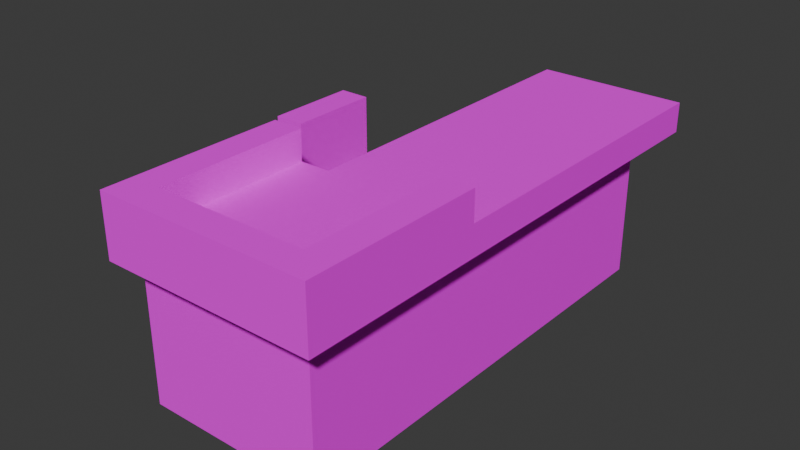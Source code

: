# Source: checkout.blend  (saved by Blender 4.2.66; exported with 4.5.12 LTS)
import bpy
from mathutils import Matrix  # noqa: F401  (used for matrix-valued properties, if any)

bpy.ops.wm.read_factory_settings(use_empty=True)
scene = bpy.context.scene
scene.name = 'Scene'

# ---- collections
col_collection = bpy.data.collections.new('Collection'); scene.collection.children.link(col_collection)

# ---- images (referenced by path relative to the original .blend; pixels are not part of the script)
import os
ASSET_DIR = os.environ.get("B2B_ASSET_DIR", "")  # directory of the original .blend (textures are referenced by path, not embedded)
HERE = os.path.dirname(os.path.abspath(__file__))  # packed textures are extracted next to this script under _unpacked/

def load_image(name, relpath, width, height, colorspace="sRGB"):
    """Load a texture the original file referenced (path relative to the .blend, or extracted next to this script)."""
    p = next((c for c in (os.path.join(HERE, relpath), os.path.join(ASSET_DIR, relpath)) if relpath and os.path.exists(c)), "")
    if p:
        img = bpy.data.images.load(p, check_existing=True)
        img.name = name
    else:  # same state as the original file: an image datablock whose file is absent (Cycles renders it pink)
        img = bpy.data.images.new(name, width, height)
        img.source = "FILE"
        img.filepath = "//" + (relpath or name)
    img.colorspace_settings.name = colorspace
    return img
img_checkout_counter_png = load_image('checkout_counter.png', 'checkout_counter.png', 1024, 1024, 'sRGB')

# ---- materials (node trees are filled in below, after node groups)
mat_palette = bpy.data.materials.new('palette')
mat_palette.diffuse_color = (1.0, 1.0, 1.0, 1.0)
mat_palette.roughness = 1.0

# ---- material node trees
mat_palette.use_nodes = True; mat_palette.node_tree.nodes.clear()
_N = mat_palette.node_tree.nodes; _L = mat_palette.node_tree.links
n0 = _N.new('ShaderNodeBsdfPrincipled'); n0.name = 'Principled BSDF'; n0.location = (0, 300)
n0.inputs[2].default_value = 1.0
n0.inputs[13].default_value = 0.0
n1 = _N.new('ShaderNodeOutputMaterial'); n1.name = 'Material Output'; n1.location = (280, 300)
n2 = _N.new('ShaderNodeTexImage'); n2.name = 'Image Texture'; n2.location = (-480, 300)
n2.image = img_checkout_counter_png
_L.new(n2.outputs[0], n0.inputs[0])
_L.new(n0.outputs[0], n1.inputs[0])
n1.is_active_output = True

# ---- world
world_world = bpy.data.worlds.new('World'); scene.world = world_world
world_world.use_nodes = True; world_world.node_tree.nodes.clear()
_N = world_world.node_tree.nodes; _L = world_world.node_tree.links
n0 = _N.new('ShaderNodeOutputWorld'); n0.name = 'World Output'; n0.location = (300, 300)
n1 = _N.new('ShaderNodeBackground'); n1.name = 'Background'; n1.location = (10, 300)
n1.inputs[0].default_value = (0.05088, 0.05088, 0.05088, 1.0)
_L.new(n1.outputs[0], n0.inputs[0])
n0.is_active_output = True
world_world.color = (0.05088, 0.05088, 0.05088)
world_world.sun_shadow_jitter_overblur = 0.0

# ---- meshes
me_untitled = bpy.data.meshes.new('Untitled')
me_untitled.from_pydata([(-0.3314, -0.001297, -0.06694), (-0.3314, -0.001297, -0.1669), (-0.3314, 0.0987, -0.06694), (-0.3314, 0.0987, -0.1669), (-0.3314, 0.1987, 0.03306), (-0.3314, 0.1987, -0.2669), (-0.3314, 0.5987, 0.03306), (-0.3314, 0.5987, -0.2669), (-0.2314, -0.001297, 0.03306), (-0.2314, -0.001297, -0.06694), (-0.2314, -0.001297, -0.1669), (-0.2314, -0.001297, -0.2669), (-0.2314, 0.0987, 0.03306), (-0.2314, 0.0987, -0.06694), (-0.2314, 0.0987, -0.1669), (-0.2314, 0.0987, -0.2669), (-0.2314, 0.1987, -0.06694), (-0.2314, 0.1987, -0.1669), (-0.1314, -0.001297, 0.7331), (-0.1314, -0.001297, 0.3331), (-0.1314, 0.4987, 0.8331), (-0.1314, 0.4987, 0.7331), (-0.1314, 0.4987, 0.3331), (-0.1314, 0.4987, 0.2331), (-0.1314, 0.6987, 0.8331), (-0.1314, 0.6987, 0.2331), (0.06862, -0.001297, -0.3669), (0.06862, -0.001297, -0.7669), (0.06862, 0.4987, 0.2331), (0.06862, 0.4987, -0.3669), (0.06862, 0.4987, -0.7669), (0.06862, 0.4987, -0.8669), (0.06862, 0.5987, 0.2331), (0.06862, 0.5987, -0.8669), (0.1686, -0.001297, 0.3331), (0.1686, -0.001297, -0.3669), (0.1686, 0.4987, 0.3331), (0.1686, 0.4987, -0.3669), (0.4686, 0.5987, 0.7331), (0.4686, 0.5987, 0.2331), (0.4686, 0.6987, 0.7331), (0.4686, 0.6987, 0.2331), (-0.2314, 0.2987, 0.03306), (-0.2314, 0.2987, -0.2669), (-0.2314, 0.5987, 0.03306), (-0.2314, 0.5987, -0.2669), (-0.1314, -0.001297, 0.03306), (-0.1314, -0.001297, -0.06694), (-0.1314, -0.001297, -0.1669), (-0.1314, -0.001297, -0.2669), (-0.1314, 0.0987, 0.03306), (-0.1314, 0.0987, -0.06694), (-0.1314, 0.0987, -0.1669), (-0.1314, 0.0987, -0.2669), (-0.1314, 0.1987, -0.06694), (-0.1314, 0.1987, -0.1669), (-0.03138, -0.001297, -0.06694), (-0.03138, -0.001297, -0.1669), (-0.03138, 0.0987, -0.06694), (-0.03138, 0.0987, -0.1669), (-0.03138, 0.1987, 0.03306), (-0.03138, 0.1987, -0.2669), (-0.03138, 0.2987, 0.03306), (-0.03138, 0.2987, -0.2669), (-0.03138, 0.5987, 0.7331), (-0.03138, 0.5987, 0.3331), (-0.03138, 0.5987, 0.2331), (-0.03138, 0.6987, 0.7331), (-0.03138, 0.6987, 0.2331), (0.4686, -0.001297, 0.7331), (0.4686, -0.001297, -0.7669), (0.4686, 0.4987, 0.7331), (0.4686, 0.4987, -0.7669), (0.5686, 0.4987, 0.8331), (0.5686, 0.4987, -0.8669), (0.5686, 0.5987, 0.2331), (0.5686, 0.5987, -0.8669), (0.5686, 0.6987, 0.8331), (0.5686, 0.6987, 0.2331), (-0.1314, 0.4987, 0.8331), (-0.1314, 0.6987, 0.8331), (0.5686, 0.4987, 0.8331), (0.5686, 0.6987, 0.8331), (-0.1314, -0.001297, 0.7331), (-0.1314, 0.4987, 0.7331), (0.4686, -0.001297, 0.7331), (0.4686, 0.4987, 0.7331), (-0.3314, 0.1987, 0.03306), (-0.3314, 0.5987, 0.03306), (-0.2314, -0.001297, 0.03306), (-0.2314, 0.0987, 0.03306), (-0.2314, 0.2987, 0.03306), (-0.2314, 0.5987, 0.03306), (-0.1314, -0.001297, 0.03306), (-0.1314, 0.0987, 0.03306), (-0.03138, 0.1987, 0.03306), (-0.03138, 0.2987, 0.03306), (-0.3314, -0.001297, -0.06694), (-0.3314, 0.0987, -0.06694), (-0.2314, -0.001297, -0.06694), (-0.2314, 0.0987, -0.06694), (-0.2314, 0.1987, -0.06694), (-0.1314, -0.001297, -0.06694), (-0.1314, 0.0987, -0.06694), (-0.1314, 0.1987, -0.06694), (-0.03138, -0.001297, -0.06694), (-0.03138, 0.0987, -0.06694), (0.06862, -0.001297, -0.3669), (0.06862, 0.4987, -0.3669), (0.1686, -0.001297, -0.3669), (0.1686, 0.4987, -0.3669), (-0.03138, 0.5987, 0.7331), (-0.03138, 0.6987, 0.7331), (0.4686, 0.5987, 0.7331), (0.4686, 0.6987, 0.7331), (-0.1314, -0.001297, 0.3331), (-0.1314, 0.4987, 0.3331), (0.1686, -0.001297, 0.3331), (0.1686, 0.4987, 0.3331), (-0.1314, 0.4987, 0.2331), (-0.1314, 0.6987, 0.2331), (-0.03138, 0.5987, 0.2331), (-0.03138, 0.6987, 0.2331), (0.06862, 0.4987, 0.2331), (0.06862, 0.5987, 0.2331), (0.4686, 0.5987, 0.2331), (0.4686, 0.6987, 0.2331), (0.5686, 0.5987, 0.2331), (0.5686, 0.6987, 0.2331), (-0.3314, -0.001297, -0.1669), (-0.3314, 0.0987, -0.1669), (-0.2314, -0.001297, -0.1669), (-0.2314, 0.0987, -0.1669), (-0.2314, 0.1987, -0.1669), (-0.1314, -0.001297, -0.1669), (-0.1314, 0.0987, -0.1669), (-0.1314, 0.1987, -0.1669), (-0.03138, -0.001297, -0.1669), (-0.03138, 0.0987, -0.1669), (-0.3314, 0.1987, -0.2669), (-0.3314, 0.5987, -0.2669), (-0.2314, -0.001297, -0.2669), (-0.2314, 0.0987, -0.2669), (-0.2314, 0.2987, -0.2669), (-0.2314, 0.5987, -0.2669), (-0.1314, -0.001297, -0.2669), (-0.1314, 0.0987, -0.2669), (-0.03138, 0.1987, -0.2669), (-0.03138, 0.2987, -0.2669), (0.06862, -0.001297, -0.7669), (0.06862, 0.4987, -0.7669), (0.4686, -0.001297, -0.7669), (0.4686, 0.4987, -0.7669), (0.06862, 0.4987, -0.8669), (0.06862, 0.5987, -0.8669), (0.5686, 0.4987, -0.8669), (0.5686, 0.5987, -0.8669), (-0.1314, -0.001297, 0.7331), (0.4686, -0.001297, 0.7331), (-0.1314, -0.001297, 0.3331), (0.1686, -0.001297, 0.3331), (-0.2314, -0.001297, 0.03306), (-0.1314, -0.001297, 0.03306), (-0.3314, -0.001297, -0.06694), (-0.2314, -0.001297, -0.06694), (-0.1314, -0.001297, -0.06694), (-0.03138, -0.001297, -0.06694), (-0.3314, -0.001297, -0.1669), (-0.2314, -0.001297, -0.1669), (-0.1314, -0.001297, -0.1669), (-0.03138, -0.001297, -0.1669), (-0.2314, -0.001297, -0.2669), (-0.1314, -0.001297, -0.2669), (0.06862, -0.001297, -0.3669), (0.1686, -0.001297, -0.3669), (0.06862, -0.001297, -0.7669), (0.4686, -0.001297, -0.7669), (-0.3314, 0.1987, 0.03306), (-0.03138, 0.1987, 0.03306), (-0.2314, 0.1987, -0.06694), (-0.1314, 0.1987, -0.06694), (-0.2314, 0.1987, -0.1669), (-0.1314, 0.1987, -0.1669), (-0.3314, 0.1987, -0.2669), (-0.03138, 0.1987, -0.2669), (-0.1314, 0.4987, 0.8331), (0.5686, 0.4987, 0.8331), (-0.1314, 0.4987, 0.7331), (0.4686, 0.4987, 0.7331), (-0.1314, 0.4987, 0.3331), (0.1686, 0.4987, 0.3331), (-0.1314, 0.4987, 0.2331), (0.06862, 0.4987, 0.2331), (0.06862, 0.4987, -0.3669), (0.1686, 0.4987, -0.3669), (0.06862, 0.4987, -0.7669), (0.4686, 0.4987, -0.7669), (0.06862, 0.4987, -0.8669), (0.5686, 0.4987, -0.8669), (-0.2314, 0.0987, 0.03306), (-0.1314, 0.0987, 0.03306), (-0.3314, 0.0987, -0.06694), (-0.2314, 0.0987, -0.06694), (-0.1314, 0.0987, -0.06694), (-0.03138, 0.0987, -0.06694), (-0.3314, 0.0987, -0.1669), (-0.2314, 0.0987, -0.1669), (-0.1314, 0.0987, -0.1669), (-0.03138, 0.0987, -0.1669), (-0.2314, 0.0987, -0.2669), (-0.1314, 0.0987, -0.2669), (-0.2314, 0.2987, 0.03306), (-0.03138, 0.2987, 0.03306), (-0.2314, 0.2987, -0.2669), (-0.03138, 0.2987, -0.2669), (-0.03138, 0.5987, 0.7331), (0.4686, 0.5987, 0.7331), (-0.03138, 0.5987, 0.3331), (0.1686, 0.5987, 0.3331), (-0.03138, 0.5987, 0.2331), (0.06862, 0.5987, 0.2331), (0.4686, 0.5987, 0.2331), (0.5686, 0.5987, 0.2331), (-0.3314, 0.5987, 0.03306), (-0.2314, 0.5987, 0.03306), (-0.3314, 0.5987, -0.2669), (-0.2314, 0.5987, -0.2669), (0.1686, 0.5987, -0.7669), (0.4686, 0.5987, -0.7669), (0.06862, 0.5987, -0.8669), (0.5686, 0.5987, -0.8669), (-0.1314, 0.6987, 0.8331), (0.5686, 0.6987, 0.8331), (-0.03138, 0.6987, 0.7331), (0.4686, 0.6987, 0.7331), (-0.1314, 0.6987, 0.2331), (-0.03138, 0.6987, 0.2331), (0.4686, 0.6987, 0.2331), (0.5686, 0.6987, 0.2331)], [], [(2, 1, 0), (3, 1, 2), (6, 5, 4), (7, 5, 6), (12, 9, 8), (13, 9, 12), (14, 11, 10), (15, 11, 14), (16, 14, 13), (17, 14, 16), (21, 19, 18), (22, 19, 21), (24, 21, 20), (24, 23, 22), (24, 22, 21), (25, 23, 24), (29, 27, 26), (30, 27, 29), (32, 29, 28), (32, 31, 30), (32, 30, 29), (33, 31, 32), (36, 35, 34), (37, 35, 36), (40, 39, 38), (41, 39, 40), (42, 43, 44), (44, 43, 45), (46, 47, 50), (50, 47, 51), (48, 49, 52), (52, 49, 53), (51, 52, 54), (54, 52, 55), (56, 57, 58), (58, 57, 59), (60, 61, 62), (62, 61, 63), (64, 65, 67), (65, 66, 67), (67, 66, 68), (69, 70, 71), (71, 70, 72), (73, 74, 75), (75, 74, 76), (73, 75, 77), (77, 75, 78), (81, 80, 79), (82, 80, 81), (85, 84, 83), (86, 84, 85), (91, 88, 87), (92, 88, 91), (93, 90, 89), (94, 90, 93), (95, 91, 87), (96, 91, 95), (99, 98, 97), (100, 98, 99), (103, 101, 100), (104, 101, 103), (105, 103, 102), (106, 103, 105), (109, 108, 107), (110, 108, 109), (111, 112, 113), (113, 112, 114), (115, 116, 117), (117, 116, 118), (119, 120, 121), (121, 120, 122), (119, 121, 123), (123, 121, 124), (125, 126, 127), (127, 126, 128), (129, 130, 131), (131, 130, 132), (132, 133, 135), (135, 133, 136), (134, 135, 137), (137, 135, 138), (139, 140, 143), (143, 140, 144), (141, 142, 145), (145, 142, 146), (139, 143, 147), (147, 143, 148), (149, 150, 151), (151, 150, 152), (153, 154, 155), (155, 154, 156), (159, 158, 157), (160, 158, 159), (164, 162, 161), (165, 162, 164), (167, 164, 163), (167, 166, 165), (167, 165, 164), (168, 166, 167), (169, 166, 168), (170, 166, 169), (171, 169, 168), (172, 169, 171), (174, 158, 160), (175, 174, 173), (176, 158, 174), (176, 174, 175), (179, 178, 177), (180, 178, 179), (181, 179, 177), (182, 178, 180), (183, 181, 177), (183, 182, 181), (184, 178, 182), (184, 182, 183), (187, 186, 185), (188, 186, 187), (191, 190, 189), (192, 190, 191), (193, 190, 192), (194, 190, 193), (196, 186, 188), (197, 196, 195), (198, 186, 196), (198, 196, 197), (199, 200, 202), (202, 200, 203), (201, 202, 205), (205, 202, 206), (203, 204, 207), (207, 204, 208), (206, 207, 209), (209, 207, 210), (211, 212, 213), (213, 212, 214), (215, 216, 217), (217, 216, 218), (217, 218, 219), (219, 218, 220), (218, 216, 221), (223, 224, 225), (225, 224, 226), (220, 218, 227), (218, 221, 227), (221, 222, 228), (227, 221, 228), (220, 227, 229), (227, 228, 229), (228, 222, 230), (229, 228, 230), (231, 232, 233), (233, 232, 234), (231, 233, 235), (235, 233, 236), (234, 232, 237), (237, 232, 238)])
_uv = me_untitled.uv_layers.new(name='UVMap')
_uv.uv.foreach_set('vector', [0.8379, 0.5, 0.8379, 0.5, 0.8379, 0.5, 0.8379, 0.5, 0.8379, 0.5, 0.8379, 0.5, 0.8379, 0.5, 0.8379, 0.5, 0.8379, 0.5, 0.8379, 0.5, 0.8379, 0.5, 0.8379, 0.5, 0.8379, 0.5, 0.8379, 0.5, 0.8379, 0.5, 0.8379, 0.5, 0.8379, 0.5, 0.8379, 0.5, 0.8379, 0.5, 0.8379, 0.5, 0.8379, 0.5, 0.8379, 0.5, 0.8379, 0.5, 0.8379, 0.5, 0.8379, 0.5, 0.8379, 0.5, 0.8379, 0.5, 0.8379, 0.5, 0.8379, 0.5, 0.8379, 0.5, 0.959, 0.5, 0.959, 0.5, 0.959, 0.5, 0.959, 0.5, 0.959, 0.5, 0.959, 0.5, 0.9746, 0.5, 0.9746, 0.5, 0.9746, 0.5, 0.9746, 0.5, 0.9746, 0.5, 0.9746, 0.5, 0.9746, 0.5, 0.9746, 0.5, 0.9746, 0.5, 0.9746, 0.5, 0.9746, 0.5, 0.9746, 0.5, 0.959, 0.5, 0.959, 0.5, 0.959, 0.5, 0.959, 0.5, 0.959, 0.5, 0.959, 0.5, 0.9746, 0.5, 0.9746, 0.5, 0.9746, 0.5, 0.9746, 0.5, 0.9746, 0.5, 0.9746, 0.5, 0.9746, 0.5, 0.9746, 0.5, 0.9746, 0.5, 0.9746, 0.5, 0.9746, 0.5, 0.9746, 0.5, 0.959, 0.5, 0.959, 0.5, 0.959, 0.5, 0.959, 0.5, 0.959, 0.5, 0.959, 0.5, 0.9746, 0.5, 0.9746, 0.5, 0.9746, 0.5, 0.9746, 0.5, 0.9746, 0.5, 0.9746, 0.5, 0.8379, 0.5, 0.8379, 0.5, 0.8379, 0.5, 0.8379, 0.5, 0.8379, 0.5, 0.8379, 0.5, 0.8379, 0.5, 0.8379, 0.5, 0.8379, 0.5, 0.8379, 0.5, 0.8379, 0.5, 0.8379, 0.5, 0.8379, 0.5, 0.8379, 0.5, 0.8379, 0.5, 0.8379, 0.5, 0.8379, 0.5, 0.8379, 0.5, 0.8379, 0.5, 0.8379, 0.5, 0.8379, 0.5, 0.8379, 0.5, 0.8379, 0.5, 0.8379, 0.5, 0.8379, 0.5, 0.8379, 0.5, 0.8379, 0.5, 0.8379, 0.5, 0.8379, 0.5, 0.8379, 0.5, 0.8379, 0.5, 0.8379, 0.5, 0.8379, 0.5, 0.8379, 0.5, 0.8379, 0.5, 0.8379, 0.5, 0.9746, 0.5, 0.9746, 0.5, 0.9746, 0.5, 0.9746, 0.5, 0.9746, 0.5, 0.9746, 0.5, 0.9746, 0.5, 0.9746, 0.5, 0.9746, 0.5, 0.959, 0.5, 0.959, 0.5, 0.959, 0.5, 0.959, 0.5, 0.959, 0.5, 0.959, 0.5, 0.9746, 0.5, 0.9746, 0.5, 0.9746, 0.5, 0.9746, 0.5, 0.9746, 0.5, 0.9746, 0.5, 0.9746, 0.5, 0.9746, 0.5, 0.9746, 0.5, 0.9746, 0.5, 0.9746, 0.5, 0.9746, 0.5, 0.9746, 0.5, 0.9746, 0.5, 0.9746, 0.5, 0.9746, 0.5, 0.9746, 0.5, 0.9746, 0.5, 0.959, 0.5, 0.959, 0.5, 0.959, 0.5, 0.959, 0.5, 0.959, 0.5, 0.959, 0.5, 0.8379, 0.5, 0.8379, 0.5, 0.8379, 0.5, 0.8379, 0.5, 0.8379, 0.5, 0.8379, 0.5, 0.8379, 0.5, 0.8379, 0.5, 0.8379, 0.5, 0.8379, 0.5, 0.8379, 0.5, 0.8379, 0.5, 0.8379, 0.5, 0.8379, 0.5, 0.8379, 0.5, 0.8379, 0.5, 0.8379, 0.5, 0.8379, 0.5, 0.8379, 0.5, 0.8379, 0.5, 0.8379, 0.5, 0.8379, 0.5, 0.8379, 0.5, 0.8379, 0.5, 0.8379, 0.5, 0.8379, 0.5, 0.8379, 0.5, 0.8379, 0.5, 0.8379, 0.5, 0.8379, 0.5, 0.8379, 0.5, 0.8379, 0.5, 0.8379, 0.5, 0.8379, 0.5, 0.8379, 0.5, 0.8379, 0.5, 0.959, 0.5, 0.959, 0.5, 0.959, 0.5, 0.959, 0.5, 0.959, 0.5, 0.959, 0.5, 0.9746, 0.5, 0.9746, 0.5, 0.9746, 0.5, 0.9746, 0.5, 0.9746, 0.5, 0.9746, 0.5, 0.959, 0.5, 0.959, 0.5, 0.959, 0.5, 0.959, 0.5, 0.959, 0.5, 0.959, 0.5, 0.9746, 0.5, 0.9746, 0.5, 0.9746, 0.5, 0.9746, 0.5, 0.9746, 0.5, 0.9746, 0.5, 0.9746, 0.5, 0.9746, 0.5, 0.9746, 0.5, 0.9746, 0.5, 0.9746, 0.5, 0.9746, 0.5, 0.9746, 0.5, 0.9746, 0.5, 0.9746, 0.5, 0.9746, 0.5, 0.9746, 0.5, 0.9746, 0.5, 0.8379, 0.5, 0.8379, 0.5, 0.8379, 0.5, 0.8379, 0.5, 0.8379, 0.5, 0.8379, 0.5, 0.8379, 0.5, 0.8379, 0.5, 0.8379, 0.5, 0.8379, 0.5, 0.8379, 0.5, 0.8379, 0.5, 0.8379, 0.5, 0.8379, 0.5, 0.8379, 0.5, 0.8379, 0.5, 0.8379, 0.5, 0.8379, 0.5, 0.8379, 0.5, 0.8379, 0.5, 0.8379, 0.5, 0.8379, 0.5, 0.8379, 0.5, 0.8379, 0.5, 0.8379, 0.5, 0.8379, 0.5, 0.8379, 0.5, 0.8379, 0.5, 0.8379, 0.5, 0.8379, 0.5, 0.8379, 0.5, 0.8379, 0.5, 0.8379, 0.5, 0.8379, 0.5, 0.8379, 0.5, 0.8379, 0.5, 0.959, 0.5, 0.959, 0.5, 0.959, 0.5, 0.959, 0.5, 0.959, 0.5, 0.959, 0.5, 0.9746, 0.5, 0.9746, 0.5, 0.9746, 0.5, 0.9746, 0.5, 0.9746, 0.5, 0.9746, 0.5, 0.959, 0.5, 0.959, 0.5, 0.959, 0.5, 0.959, 0.5, 0.959, 0.5, 0.959, 0.5, 0.8379, 0.5, 0.8379, 0.5, 0.8379, 0.5, 0.8379, 0.5, 0.8379, 0.5, 0.8379, 0.5, 0.8379, 0.5, 0.8379, 0.5, 0.8379, 0.5, 0.8379, 0.5, 0.8379, 0.5, 0.8379, 0.5, 0.8379, 0.5, 0.8379, 0.5, 0.8379, 0.5, 0.8379, 0.5, 0.8379, 0.5, 0.8379, 0.5, 0.8379, 0.5, 0.8379, 0.5, 0.8379, 0.5, 0.8379, 0.5, 0.8379, 0.5, 0.8379, 0.5, 0.8379, 0.5, 0.8379, 0.5, 0.8379, 0.5, 0.8379, 0.5, 0.8379, 0.5, 0.8379, 0.5, 0.959, 0.5, 0.959, 0.5, 0.959, 0.5, 0.959, 0.5, 0.959, 0.5, 0.959, 0.5, 0.959, 0.5, 0.959, 0.5, 0.959, 0.5, 0.959, 0.5, 0.959, 0.5, 0.959, 0.5, 0.8379, 0.5, 0.8379, 0.5, 0.8379, 0.5, 0.8379, 0.5, 0.8379, 0.5, 0.8379, 0.5, 0.8379, 0.5, 0.8379, 0.5, 0.8379, 0.5, 0.8379, 0.5, 0.8379, 0.5, 0.8379, 0.5, 0.8379, 0.5, 0.8379, 0.5, 0.8379, 0.5, 0.8379, 0.5, 0.8379, 0.5, 0.8379, 0.5, 0.8379, 0.5, 0.8379, 0.5, 0.8379, 0.5, 0.8379, 0.5, 0.8379, 0.5, 0.8379, 0.5, 0.9746, 0.5, 0.9746, 0.5, 0.9746, 0.5, 0.9746, 0.5, 0.9746, 0.5, 0.9746, 0.5, 0.9746, 0.5, 0.9746, 0.5, 0.9746, 0.5, 0.9746, 0.5, 0.9746, 0.5, 0.9746, 0.5, 0.9746, 0.5, 0.9746, 0.5, 0.9746, 0.5, 0.9746, 0.5, 0.9746, 0.5, 0.9746, 0.5, 0.9746, 0.5, 0.9746, 0.5, 0.9746, 0.5, 0.9746, 0.5, 0.9746, 0.5, 0.9746, 0.5, 0.9746, 0.5, 0.9746, 0.5, 0.9746, 0.5, 0.9746, 0.5, 0.9746, 0.5, 0.9746, 0.5, 0.8379, 0.5, 0.8379, 0.5, 0.8379, 0.5, 0.8379, 0.5, 0.8379, 0.5, 0.8379, 0.5, 0.8379, 0.5, 0.8379, 0.5, 0.8379, 0.5, 0.8379, 0.5, 0.8379, 0.5, 0.8379, 0.5, 0.8379, 0.5, 0.8379, 0.5, 0.8379, 0.5, 0.8379, 0.5, 0.8379, 0.5, 0.8379, 0.5, 0.8379, 0.5, 0.8379, 0.5, 0.8379, 0.5, 0.8379, 0.5, 0.8379, 0.5, 0.8379, 0.5, 0.8379, 0.5, 0.8379, 0.5, 0.8379, 0.5, 0.8379, 0.5, 0.8379, 0.5, 0.8379, 0.5, 0.9004, 0.5, 0.9004, 0.5, 0.9004, 0.5, 0.9004, 0.5, 0.9004, 0.5, 0.9004, 0.5, 0.9746, 0.5, 0.9746, 0.5, 0.9746, 0.5, 0.9746, 0.5, 0.9746, 0.5, 0.9746, 0.5, 0.9004, 0.5, 0.9004, 0.5, 0.9004, 0.5, 0.8379, 0.5, 0.8379, 0.5, 0.8379, 0.5, 0.8379, 0.5, 0.8379, 0.5, 0.8379, 0.5, 0.9746, 0.5, 0.9746, 0.5, 0.9746, 0.5, 0.9004, 0.5, 0.9004, 0.5, 0.9004, 0.5, 0.9746, 0.5, 0.9746, 0.5, 0.9746, 0.5, 0.9004, 0.5, 0.9004, 0.5, 0.9004, 0.5, 0.9746, 0.5, 0.9746, 0.5, 0.9746, 0.5, 0.9746, 0.5, 0.9746, 0.5, 0.9746, 0.5, 0.9746, 0.5, 0.9746, 0.5, 0.9746, 0.5, 0.9746, 0.5, 0.9746, 0.5, 0.9746, 0.5, 0.9746, 0.5, 0.9746, 0.5, 0.9746, 0.5, 0.9746, 0.5, 0.9746, 0.5, 0.9746, 0.5, 0.9746, 0.5, 0.9746, 0.5, 0.9746, 0.5, 0.9746, 0.5, 0.9746, 0.5, 0.9746, 0.5, 0.9746, 0.5, 0.9746, 0.5, 0.9746, 0.5, 0.9746, 0.5, 0.9746, 0.5, 0.9746, 0.5])
me_untitled.materials.append(mat_palette)
me_untitled.update()
me_untitled.normals_split_custom_set([tuple(v) for v in zip(*[iter([-1.0, 0.0, 0.0, -1.0, 0.0, 0.0, -1.0, 0.0, 0.0, -1.0, 0.0, 0.0, -1.0, 0.0, 0.0, -1.0, 0.0, 0.0, -1.0, 0.0, 0.0, -1.0, 0.0, 0.0, -1.0, 0.0, 0.0, -1.0, 0.0, 0.0, -1.0, 0.0, 0.0, -1.0, 0.0, 0.0, -1.0, 0.0, 0.0, -1.0, 0.0, 0.0, -1.0, 0.0, 0.0, -1.0, 0.0, 0.0, -1.0, 0.0, 0.0, -1.0, 0.0, 0.0, -1.0, 0.0, 0.0, -1.0, 0.0, 0.0, -1.0, 0.0, 0.0, -1.0, 0.0, 0.0, -1.0, 0.0, 0.0, -1.0, 0.0, 0.0, -1.0, 0.0, 0.0, -1.0, 0.0, 0.0, -1.0, 0.0, 0.0, -1.0, 0.0, 0.0, -1.0, 0.0, 0.0, -1.0, 0.0, 0.0, -1.0, 0.0, 0.0, -1.0, 0.0, 0.0, -1.0, 0.0, 0.0, -1.0, 0.0, 0.0, -1.0, 0.0, 0.0, -1.0, 0.0, 0.0, -1.0, 0.0, 0.0, -1.0, 0.0, 0.0, -1.0, 0.0, 0.0, -1.0, -4.657e-07, 0.0, -1.0, -4.657e-07, 0.0, -1.0, -4.657e-07, 0.0, -1.0, 9.313e-08, 0.0, -1.0, 9.313e-08, 0.0, -1.0, 9.313e-08, 0.0, -1.0, 0.0, 0.0, -1.0, 0.0, 0.0, -1.0, 0.0, 0.0, -1.0, 0.0, 0.0, -1.0, 0.0, 0.0, -1.0, 0.0, 0.0, -1.0, 0.0, 0.0, -1.0, 0.0, 0.0, -1.0, 0.0, 0.0, -1.0, 0.0, 0.0, -1.0, 0.0, 0.0, -1.0, 0.0, 0.0, -1.0, -4.657e-07, 0.0, -1.0, -4.657e-07, 0.0, -1.0, -4.657e-07, 0.0, -1.0, -1.863e-07, 0.0, -1.0, -1.863e-07, 0.0, -1.0, -1.863e-07, 0.0, -1.0, 0.0, 0.0, -1.0, 0.0, 0.0, -1.0, 0.0, 0.0, -1.0, 0.0, 0.0, -1.0, 0.0, 0.0, -1.0, 0.0, 0.0, -1.0, 0.0, 0.0, -1.0, 0.0, 0.0, -1.0, 0.0, 0.0, -1.0, 0.0, 0.0, -1.0, 0.0, 0.0, -1.0, 0.0, 0.0, -1.0, 0.0, 0.0, -1.0, 0.0, 0.0, -1.0, 0.0, 0.0, 1.0, 0.0, 0.0, 1.0, 0.0, 0.0, 1.0, 0.0, 0.0, 1.0, 0.0, 0.0, 1.0, 0.0, 0.0, 1.0, 0.0, 0.0, 1.0, 0.0, 0.0, 1.0, 0.0, 0.0, 1.0, 0.0, 0.0, 1.0, 0.0, 0.0, 1.0, 0.0, 0.0, 1.0, 0.0, 0.0, 1.0, 0.0, 0.0, 1.0, 0.0, 0.0, 1.0, 0.0, 0.0, 1.0, 0.0, 0.0, 1.0, 0.0, 0.0, 1.0, 0.0, 0.0, 1.0, 0.0, 0.0, 1.0, 0.0, 0.0, 1.0, 0.0, 0.0, 1.0, 0.0, 0.0, 1.0, 0.0, 0.0, 1.0, 0.0, 0.0, 1.0, 0.0, 0.0, 1.0, 0.0, 0.0, 1.0, 0.0, 0.0, 1.0, 0.0, 0.0, 1.0, 0.0, 0.0, 1.0, 0.0, 0.0, 1.0, 0.0, 0.0, 1.0, 0.0, 0.0, 1.0, 0.0, 0.0, 1.0, 0.0, 0.0, 1.0, 0.0, 0.0, 1.0, 0.0, 0.0, 1.0, 0.0, 0.0, 1.0, 0.0, 0.0, 1.0, 0.0, 0.0, 1.0, 0.0, 0.0, 1.0, 0.0, 0.0, 1.0, 0.0, 0.0, 1.0, 0.0, 0.0, 1.0, 0.0, 0.0, 1.0, 0.0, 0.0, 1.0, 0.0, 0.0, 1.0, 0.0, 0.0, 1.0, 0.0, 0.0, 1.0, 0.0, 0.0, 1.0, 0.0, 0.0, 1.0, 0.0, 0.0, 1.0, 0.0, 0.0, 1.0, 0.0, 0.0, 1.0, 0.0, 0.0, 1.0, 0.0, 0.0, 1.0, 0.0, 0.0, 1.0, 0.0, 0.0, 1.0, 0.0, 0.0, 1.0, 0.0, 0.0, 1.0, 0.0, 0.0, 1.0, 0.0, 0.0, 1.0, 0.0, 0.0, 1.0, 0.0, 0.0, 0.0, 0.0, 1.0, 0.0, 0.0, 1.0, 0.0, 0.0, 1.0, 0.0, 0.0, 1.0, 0.0, 0.0, 1.0, 0.0, 0.0, 1.0, 0.0, 0.0, 1.0, 0.0, 0.0, 1.0, 0.0, 0.0, 1.0, 0.0, 0.0, 1.0, 0.0, 0.0, 1.0, 0.0, 0.0, 1.0, -4.657e-08, 0.0, 1.0, -4.657e-08, 0.0, 1.0, -4.657e-08, 0.0, 1.0, 0.0, 0.0, 1.0, 0.0, 0.0, 1.0, 0.0, 0.0, 1.0, 0.0, 0.0, 1.0, 0.0, 0.0, 1.0, 0.0, 0.0, 1.0, 0.0, 0.0, 1.0, 0.0, 0.0, 1.0, 0.0, 0.0, 1.0, 0.0, 0.0, 1.0, 0.0, 0.0, 1.0, 0.0, 0.0, 1.0, 0.0, 0.0, 1.0, 0.0, 0.0, 1.0, 0.0, 0.0, 1.0, 0.0, 0.0, 1.0, 0.0, 0.0, 1.0, 0.0, 0.0, 1.0, 0.0, 0.0, 1.0, 0.0, 0.0, 1.0, 0.0, 0.0, 1.0, 0.0, 0.0, 1.0, 0.0, 0.0, 1.0, 0.0, 0.0, 1.0, 0.0, 0.0, 1.0, 0.0, 0.0, 1.0, 0.0, 0.0, 1.0, 0.0, 0.0, 1.0, 0.0, 0.0, 1.0, 0.0, 0.0, 1.0, 0.0, 0.0, 1.0, 0.0, 0.0, 1.0, 0.0, 0.0, 1.0, 0.0, 0.0, 1.0, 0.0, 0.0, 1.0, 0.0, 0.0, 1.0, 0.0, 0.0, 1.0, 0.0, 0.0, 1.0, 0.0, 0.0, 1.0, 0.0, 0.0, -1.0, 0.0, 0.0, -1.0, 0.0, 0.0, -1.0, 0.0, 0.0, -1.0, 0.0, 0.0, -1.0, 0.0, 0.0, -1.0, 0.0, 0.0, -1.0, 0.0, 0.0, -1.0, 0.0, 0.0, -1.0, 0.0, 0.0, -1.0, 0.0, 0.0, -1.0, 0.0, 0.0, -1.0, -1.863e-07, 0.0, -1.0, -1.863e-07, 0.0, -1.0, -1.863e-07, 0.0, -1.0, 0.0, 0.0, -1.0, 0.0, 0.0, -1.0, 0.0, 0.0, -1.0, 0.0, 0.0, -1.0, 0.0, 0.0, -1.0, 0.0, 0.0, -1.0, 0.0, 0.0, -1.0, 0.0, 0.0, -1.0, 0.0, 0.0, -1.0, 0.0, 0.0, -1.0, 0.0, 0.0, -1.0, 0.0, 0.0, -1.0, 0.0, 0.0, -1.0, 0.0, 0.0, -1.0, 0.0, 0.0, -1.0, 0.0, 0.0, -1.0, 0.0, 0.0, -1.0, 0.0, 0.0, -1.0, 0.0, 0.0, -1.0, 0.0, 0.0, -1.0, 0.0, 0.0, -1.0, 0.0, 0.0, -1.0, 0.0, 0.0, -1.0, 0.0, 0.0, -1.0, 0.0, 0.0, -1.0, 0.0, 0.0, -1.0, 0.0, 0.0, -1.0, 0.0, 0.0, -1.0, 0.0, 0.0, -1.0, 0.0, 0.0, -1.0, 0.0, 0.0, -1.0, 0.0, 0.0, -1.0, 0.0, 0.0, -1.0, -3.725e-07, 0.0, -1.0, -3.725e-07, 0.0, -1.0, -3.725e-07, 0.0, -1.0, 0.0, 0.0, -1.0, 0.0, 0.0, -1.0, 0.0, 0.0, -1.0, 0.0, 0.0, -1.0, 0.0, 0.0, -1.0, 0.0, 0.0, -1.0, 0.0, 0.0, -1.0, 0.0, 0.0, -1.0, 0.0, 0.0, -1.0, 0.0, 0.0, -1.0, 0.0, 0.0, -1.0, 0.0, 0.0, -1.0, 0.0, 0.0, -1.0, 0.0, 0.0, -1.0, 0.0, 0.0, -1.0, 0.0, 0.0, -1.0, 0.0, 0.0, -1.0, 0.0, 0.0, -1.0, 0.0, 0.0, -1.0, 0.0, 0.0, -1.0, 0.0, 0.0, -1.0, 0.0, 0.0, -1.0, 0.0, 0.0, -1.0, 0.0, 0.0, -1.0, 0.0, 0.0, -1.0, 0.0, 0.0, -1.0, 0.0, 0.0, -1.0, 0.0, -1.0, 0.0, 0.0, -1.0, 0.0, 0.0, -1.0, 0.0, 0.0, -1.0, 0.0, 0.0, -1.0, 0.0, 0.0, -1.0, 0.0, 0.0, -1.0, 0.0, 0.0, -1.0, 0.0, 0.0, -1.0, 0.0, 0.0, -1.0, 0.0, 0.0, -1.0, 0.0, 0.0, -1.0, 0.0, 0.0, -1.0, 0.0, 0.0, -1.0, 0.0, 0.0, -1.0, 0.0, 0.0, -1.0, -5.821e-09, 0.0, -1.0, -5.821e-09, 0.0, -1.0, -5.821e-09, 0.0, -1.0, 2.91e-09, 0.0, -1.0, 2.91e-09, 0.0, -1.0, 2.91e-09, 0.0, -1.0, 5.821e-09, 0.0, -1.0, 5.821e-09, 0.0, -1.0, 5.821e-09, 0.0, -1.0, 0.0, 0.0, -1.0, 0.0, 0.0, -1.0, 0.0, 0.0, -1.0, 0.0, 0.0, -1.0, 0.0, 0.0, -1.0, 0.0, 0.0, -1.0, 0.0, 0.0, -1.0, 0.0, 0.0, -1.0, 0.0, 0.0, -1.0, 0.0, 0.0, -1.0, 0.0, 0.0, -1.0, 0.0, 0.0, -1.0, 0.0, 0.0, -1.0, 0.0, 0.0, -1.0, 0.0, 0.0, -1.0, 0.0, 0.0, -1.0, 0.0, 0.0, -1.0, 0.0, 0.0, -1.0, 0.0, 0.0, -1.0, 0.0, 0.0, -1.0, 0.0, 0.0, -1.0, 0.0, 0.0, -1.0, 0.0, 0.0, -1.0, 0.0, 0.0, -1.0, 0.0, 0.0, -1.0, 0.0, 0.0, -1.0, 0.0, 0.0, -1.0, 0.0, 0.0, -1.0, 0.0, 0.0, -1.0, 0.0, 0.0, -1.0, 0.0, 0.0, -1.0, 0.0, 0.0, -1.0, 0.0, 0.0, -1.0, 0.0, 0.0, -1.0, 0.0, 0.0, -1.0, 0.0, 0.0, -1.0, 0.0, 0.0, -1.0, 0.0, 0.0, -1.0, 0.0, 0.0, -1.0, 0.0, 0.0, -1.0, 0.0, 0.0, -1.0, 0.0, 0.0, -1.0, 0.0, 0.0, -1.0, 0.0, 0.0, -1.0, 0.0, 0.0, -1.0, 0.0, 0.0, -1.0, 0.0, 0.0, -1.0, 0.0, 0.0, -1.0, 0.0, 0.0, -1.0, 0.0, 0.0, -1.0, 0.0, 0.0, -1.0, 0.0, 0.0, -1.0, 0.0, 0.0, -1.0, 0.0, 0.0, -1.0, 0.0, 0.0, -1.0, 0.0, 0.0, -1.0, 0.0, 0.0, -1.0, 0.0, 0.0, -1.0, 0.0, 0.0, -1.0, 0.0, 0.0, -1.0, 0.0, 0.0, -1.0, 0.0, 0.0, -1.0, 0.0, 0.0, -1.0, 0.0, 0.0, -1.0, 0.0, 0.0, -1.0, 0.0, 0.0, -1.0, 0.0, 0.0, -1.0, 0.0, 0.0, -1.0, 0.0, 0.0, -1.0, 0.0, 0.0, -1.0, 0.0, 0.0, -1.0, 0.0, 0.0, -1.0, 0.0, 0.0, -1.0, 0.0, 0.0, -1.0, 0.0, 0.0, -1.0, 0.0, 0.0, -1.0, 0.0, 0.0, -1.0, 0.0, 0.0, 1.0, 0.0, 0.0, 1.0, 0.0, 0.0, 1.0, 0.0, 0.0, 1.0, 0.0, 0.0, 1.0, 0.0, 0.0, 1.0, 0.0, 0.0, 1.0, 0.0, 0.0, 1.0, 0.0, 0.0, 1.0, 0.0, 0.0, 1.0, 0.0, 0.0, 1.0, 0.0, 0.0, 1.0, 0.0, 0.0, 1.0, 0.0, 0.0, 1.0, 0.0, 0.0, 1.0, 0.0, 0.0, 1.0, 0.0, 0.0, 1.0, 0.0, 0.0, 1.0, 0.0, 0.0, 1.0, 0.0, 0.0, 1.0, 0.0, 0.0, 1.0, 0.0, 0.0, 1.0, 0.0, 0.0, 1.0, 0.0, 0.0, 1.0, 0.0, 0.0, 1.0, 0.0, 0.0, 1.0, 0.0, 0.0, 1.0, 0.0, 0.0, 1.0, 0.0, 0.0, 1.0, 0.0, 0.0, 1.0, 0.0, 0.0, 1.0, 0.0, 0.0, 1.0, 0.0, 0.0, 1.0, 0.0, 0.0, 1.0, 3.725e-07, 0.0, 1.0, 3.725e-07, 0.0, 1.0, 3.725e-07, 0.0, 1.0, 0.0, 0.0, 1.0, 0.0, 0.0, 1.0, 0.0, 0.0, 1.0, 0.0, 0.0, 1.0, 0.0, 0.0, 1.0, 0.0, 0.0, 1.0, 0.0, 0.0, 1.0, 0.0, 0.0, 1.0, 0.0, 0.0, 1.0, 0.0, 0.0, 1.0, 0.0, 0.0, 1.0, 0.0, 0.0, 1.0, 0.0, 0.0, 1.0, 0.0, 0.0, 1.0, 0.0, 0.0, 1.0, 0.0, 0.0, 1.0, 0.0, 0.0, 1.0, 0.0, 0.0, 1.0, 0.0, 0.0, 1.0, 0.0, 0.0, 1.0, 0.0, 0.0, 1.0, 0.0, 0.0, 1.0, 0.0, 0.0, 1.0, 0.0, 0.0, 1.0, 0.0, 0.0, 1.0, 0.0, 0.0, 1.0, 0.0, 0.0, 1.0, 0.0, 0.0, 1.0, 0.0, 0.0, 1.0, 0.0, 0.0, 1.0, -9.934e-07, 0.0, 1.0, -9.934e-07, 0.0, 1.0, -9.934e-07, 0.0, 1.0, 0.0, 0.0, 1.0, 0.0, 0.0, 1.0, 0.0, 0.0, 1.0, 2.98e-07, 0.0, 1.0, 2.98e-07, 0.0, 1.0, 2.98e-07, 0.0, 1.0, 0.0, 0.0, 1.0, 0.0, 0.0, 1.0, 0.0, 0.0, 1.0, 2.98e-07, 0.0, 1.0, 2.98e-07, 0.0, 1.0, 2.98e-07, 0.0, 1.0, 0.0, 0.0, 1.0, 0.0, 0.0, 1.0, 0.0, 0.0, 1.0, 0.0, 0.0, 1.0, 0.0, 0.0, 1.0, 0.0, 0.0, 1.0, 0.0, 0.0, 1.0, 0.0, 0.0, 1.0, 0.0, 0.0, 1.0, 0.0, 0.0, 1.0, 0.0, 0.0, 1.0, 0.0])] * 3)])

# ---- objects
ob_untitled = bpy.data.objects.new('Untitled', me_untitled)

# ---- transforms, parenting, visibility, modifiers, constraints
ob_untitled.location = (0.0, 0.0, 0.0)
ob_untitled.rotation_euler = (1.571, -0.0, 0.0)

# ---- collection membership
col_collection.objects.link(ob_untitled)

# ---- scene / render settings (as saved in the file)
scene.frame_start = 1; scene.frame_end = 250; scene.frame_set(1)
scene.render.engine = 'BLENDER_EEVEE_NEXT'
bpy.context.view_layer.update()

# ---- added for rendering (the .blend has no active camera and no usable light): camera, sun
cam_auto = bpy.data.cameras.new('AutoCamera')
cam_auto.lens = 50.0
cam_auto.sensor_width = 36.0
cam_auto.clip_end = 1000.0
ob_auto_camera = bpy.data.objects.new('AutoCamera', cam_auto)
scene.collection.objects.link(ob_auto_camera)
ob_auto_camera.location = (2.01251, -2.25572, 1.86381)
ob_auto_camera.rotation_euler = (1.09748, -7.21219e-08, 0.694738)
scene.camera = ob_auto_camera
light_auto_sun = bpy.data.lights.new('AutoSun', 'SUN')
light_auto_sun.energy = 3.0
light_auto_sun.angle = 0.0523599
ob_auto_sun = bpy.data.objects.new('AutoSun', light_auto_sun)
scene.collection.objects.link(ob_auto_sun)
ob_auto_sun.rotation_euler = (0.872665, 0.174533, 0.523599)
bpy.context.view_layer.update()

